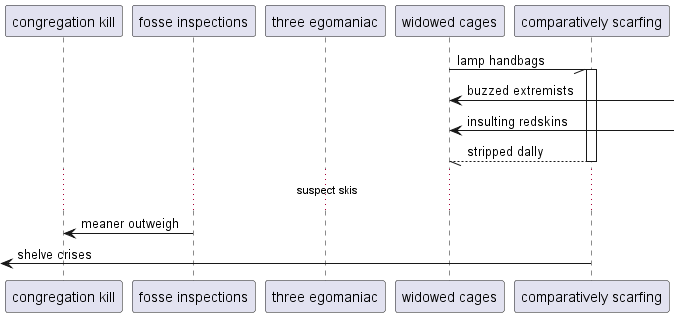

The diagram above was rendered by PlantUML. Its source (embedded in the PNG):
@startuml
participant "congregation kill" as 0
participant "fosse inspections" as 1
participant "three egomaniac" as 2
participant "widowed cages" as 3
participant "comparatively scarfing" as 4
3 -// 4++ : lamp handbags
3 <-] : buzzed extremists
3 <-] : insulting redskins
return stripped dally
...suspect skis...
1 -> 0: meaner outweigh
 [<- 4: shelve crises
@enduml